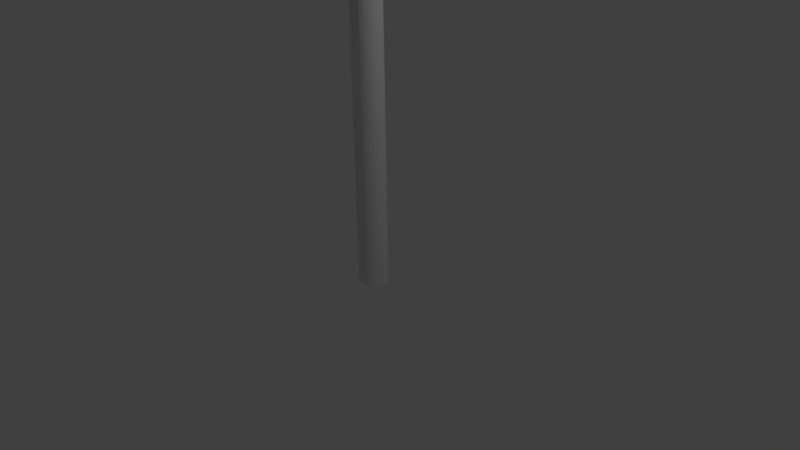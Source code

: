 # Source: Handle.blend  (saved by Blender 2.77.0; exported with 4.5.12 LTS)
import bpy
from mathutils import Matrix  # noqa: F401  (used for matrix-valued properties, if any)

bpy.ops.wm.read_factory_settings(use_empty=True)
scene = bpy.context.scene
scene.name = 'Scene'

# ---- collections
col_collection_1 = bpy.data.collections.new('Collection 1'); scene.collection.children.link(col_collection_1)

# ---- world
world_world = bpy.data.worlds.new('World'); scene.world = world_world
world_world.color = (0.05088, 0.05088, 0.05088)
world_world.use_sun_shadow = False
world_world.sun_shadow_jitter_overblur = 0.0
world_world.cycles.sampling_method = 'MANUAL'

# ---- cameras
cam_camera = bpy.data.cameras.new('Camera')
cam_camera.clip_end = 100.0
cam_camera.lens = 35.0
cam_camera.sensor_width = 32.0
cam_camera.sensor_height = 18.0
cam_camera.ortho_scale = 7.314
cam_camera.dof.focus_distance = 0.0
cam_camera.dof.aperture_fstop = 128.0

# ---- lights
light_lamp = bpy.data.lights.new('Lamp', 'POINT')
light_lamp.transmission_factor = 0.0
light_lamp.cutoff_distance = 30.0
light_lamp.energy = 100.0
light_lamp.shadow_buffer_clip_start = 1.001
light_lamp.shadow_soft_size = 0.1
light_lamp.shadow_maximum_resolution = 0.006
light_lamp.use_absolute_resolution = True

# ---- meshes
me_cylinder_008 = bpy.data.meshes.new('Cylinder.008')
me_cylinder_008.from_pydata([(0.0, 0.1927, -2.374), (0.0, 0.1927, 2.374), (0.0376, 0.189, -2.374), (0.0376, 0.189, 2.374), (0.07376, 0.1781, -2.374), (0.07376, 0.1781, 2.374), (0.1071, 0.1603, -2.374), (0.1071, 0.1603, 2.374), (0.1363, 0.1363, -2.374), (0.1363, 0.1363, 2.374), (0.1603, 0.1071, -2.374), (0.1603, 0.1071, 2.374), (0.1781, 0.07376, -2.374), (0.1781, 0.07376, 2.374), (0.189, 0.0376, -2.374), (0.189, 0.0376, 2.374), (0.1927, 1.455e-08, -2.374), (0.1927, 1.455e-08, 2.374), (0.189, -0.0376, -2.374), (0.189, -0.0376, 2.374), (0.1781, -0.07376, -2.374), (0.1781, -0.07376, 2.374), (0.1603, -0.1071, -2.374), (0.1603, -0.1071, 2.374), (0.1363, -0.1363, -2.374), (0.1363, -0.1363, 2.374), (0.1071, -0.1603, -2.374), (0.1071, -0.1603, 2.374), (0.07376, -0.1781, -2.374), (0.07376, -0.1781, 2.374), (0.0376, -0.189, -2.374), (0.0376, -0.189, 2.374), (-6.28e-08, -0.1927, -2.374), (-6.28e-08, -0.1927, 2.374), (-0.0376, -0.189, -2.374), (-0.0376, -0.189, 2.374), (-0.07376, -0.1781, -2.374), (-0.07376, -0.1781, 2.374), (-0.1071, -0.1603, -2.374), (-0.1071, -0.1603, 2.374), (-0.1363, -0.1363, -2.374), (-0.1363, -0.1363, 2.374), (-0.1603, -0.1071, -2.374), (-0.1603, -0.1071, 2.374), (-0.1781, -0.07376, -2.374), (-0.1781, -0.07376, 2.374), (-0.189, -0.0376, -2.374), (-0.189, -0.0376, 2.374), (-0.1927, 1.861e-07, -2.374), (-0.1927, 1.861e-07, 2.374), (-0.189, 0.0376, -2.374), (-0.189, 0.0376, 2.374), (-0.1781, 0.07376, -2.374), (-0.1781, 0.07376, 2.374), (-0.1603, 0.1071, -2.374), (-0.1603, 0.1071, 2.374), (-0.1363, 0.1363, -2.374), (-0.1363, 0.1363, 2.374), (-0.1071, 0.1603, -2.374), (-0.1071, 0.1603, 2.374), (-0.07376, 0.1781, -2.374), (-0.07376, 0.1781, 2.374), (-0.0376, 0.189, -2.374), (-0.0376, 0.189, 2.374), (5.222e-08, 0.2727, 1.373), (5.222e-08, 0.2727, 2.281), (0.05321, 0.2675, 1.373), (0.05321, 0.2675, 2.281), (0.1044, 0.252, 1.373), (0.1044, 0.252, 2.281), (0.1515, 0.2268, 1.373), (0.1515, 0.2268, 2.281), (0.1928, 0.1928, 1.373), (0.1928, 0.1928, 2.281), (0.2268, 0.1515, 1.373), (0.2268, 0.1515, 2.281), (0.252, 0.1044, 1.373), (0.252, 0.1044, 2.281), (0.2675, 0.05321, 1.373), (0.2675, 0.05321, 2.281), (0.2727, -1.632e-07, 1.373), (0.2727, -1.632e-07, 2.281), (0.2675, -0.05321, 1.373), (0.2675, -0.05321, 2.281), (0.252, -0.1044, 1.373), (0.252, -0.1044, 2.281), (0.2268, -0.1515, 1.373), (0.2268, -0.1515, 2.281), (0.1928, -0.1928, 1.373), (0.1928, -0.1928, 2.281), (0.1515, -0.2268, 1.373), (0.1515, -0.2268, 2.281), (0.1044, -0.252, 1.373), (0.1044, -0.252, 2.281), (0.05321, -0.2675, 1.373), (0.05321, -0.2675, 2.281), (-4.918e-08, -0.2727, 1.373), (-4.918e-08, -0.2727, 2.281), (-0.05321, -0.2675, 1.373), (-0.05321, -0.2675, 2.281), (-0.1044, -0.252, 1.373), (-0.1044, -0.252, 2.281), (-0.1515, -0.2268, 1.373), (-0.1515, -0.2268, 2.281), (-0.1928, -0.1928, 1.373), (-0.1928, -0.1928, 2.281), (-0.2268, -0.1515, 1.373), (-0.2268, -0.1515, 2.281), (-0.252, -0.1044, 1.373), (-0.252, -0.1044, 2.281), (-0.2675, -0.05321, 1.373), (-0.2675, -0.05321, 2.281), (-0.2727, 7.953e-08, 1.373), (-0.2727, 7.953e-08, 2.281), (-0.2675, 0.05321, 1.373), (-0.2675, 0.05321, 2.281), (-0.252, 0.1044, 1.373), (-0.252, 0.1044, 2.281), (-0.2268, 0.1515, 1.373), (-0.2268, 0.1515, 2.281), (-0.1928, 0.1928, 1.373), (-0.1928, 0.1928, 2.281), (-0.1515, 0.2268, 1.373), (-0.1515, 0.2268, 2.281), (-0.1044, 0.252, 1.373), (-0.1044, 0.252, 2.281), (-0.05321, 0.2675, 1.373), (-0.05321, 0.2675, 2.281)], [], [(0, 1, 3, 2), (2, 3, 5, 4), (4, 5, 7, 6), (6, 7, 9, 8), (8, 9, 11, 10), (10, 11, 13, 12), (12, 13, 15, 14), (14, 15, 17, 16), (16, 17, 19, 18), (18, 19, 21, 20), (20, 21, 23, 22), (22, 23, 25, 24), (24, 25, 27, 26), (26, 27, 29, 28), (28, 29, 31, 30), (30, 31, 33, 32), (32, 33, 35, 34), (34, 35, 37, 36), (36, 37, 39, 38), (38, 39, 41, 40), (40, 41, 43, 42), (42, 43, 45, 44), (44, 45, 47, 46), (46, 47, 49, 48), (48, 49, 51, 50), (50, 51, 53, 52), (52, 53, 55, 54), (54, 55, 57, 56), (56, 57, 59, 58), (58, 59, 61, 60), (3, 1, 63, 61, 59, 57, 55, 53, 51, 49, 47, 45, 43, 41, 39, 37, 35, 33, 31, 29, 27, 25, 23, 21, 19, 17, 15, 13, 11, 9, 7, 5), (60, 61, 63, 62), (62, 63, 1, 0), (0, 2, 4, 6, 8, 10, 12, 14, 16, 18, 20, 22, 24, 26, 28, 30, 32, 34, 36, 38, 40, 42, 44, 46, 48, 50, 52, 54, 56, 58, 60, 62), (64, 65, 67, 66), (66, 67, 69, 68), (68, 69, 71, 70), (70, 71, 73, 72), (72, 73, 75, 74), (74, 75, 77, 76), (76, 77, 79, 78), (78, 79, 81, 80), (80, 81, 83, 82), (82, 83, 85, 84), (84, 85, 87, 86), (86, 87, 89, 88), (88, 89, 91, 90), (90, 91, 93, 92), (92, 93, 95, 94), (94, 95, 97, 96), (96, 97, 99, 98), (98, 99, 101, 100), (100, 101, 103, 102), (102, 103, 105, 104), (104, 105, 107, 106), (106, 107, 109, 108), (108, 109, 111, 110), (110, 111, 113, 112), (112, 113, 115, 114), (114, 115, 117, 116), (116, 117, 119, 118), (118, 119, 121, 120), (120, 121, 123, 122), (122, 123, 125, 124), (67, 65, 127, 125, 123, 121, 119, 117, 115, 113, 111, 109, 107, 105, 103, 101, 99, 97, 95, 93, 91, 89, 87, 85, 83, 81, 79, 77, 75, 73, 71, 69), (124, 125, 127, 126), (126, 127, 65, 64), (64, 66, 68, 70, 72, 74, 76, 78, 80, 82, 84, 86, 88, 90, 92, 94, 96, 98, 100, 102, 104, 106, 108, 110, 112, 114, 116, 118, 120, 122, 124, 126)])
me_cylinder_008.use_remesh_preserve_volume = False
me_cylinder_008.use_remesh_preserve_attributes = False
me_cylinder_008.use_mirror_vertex_groups = False
me_cylinder_008.update()

# ---- objects
ob_lamp = bpy.data.objects.new('Lamp', light_lamp)
ob_camera = bpy.data.objects.new('Camera', cam_camera)
ob_cylinder_008 = bpy.data.objects.new('Cylinder.008', me_cylinder_008)

# ---- transforms, parenting, visibility, modifiers, constraints
ob_lamp.location = (4.076, 1.005, 5.904)
ob_lamp.rotation_euler = (0.6503, 0.05522, 1.866)
ob_lamp.lock_rotations_4d = False
ob_lamp.empty_display_type = 'ARROWS'
ob_lamp.color = (0.0, 0.0, 0.0, 0.0)
ob_lamp.lineart.crease_threshold = 0.0
ob_camera.location = (7.481, -6.508, 5.344)
ob_camera.rotation_euler = (1.109, 0.01082, 0.8149)
ob_camera.lock_rotations_4d = False
ob_camera.empty_display_type = 'ARROWS'
ob_camera.color = (0.0, 0.0, 0.0, 0.0)
ob_camera.display_type = 'WIRE'
ob_camera.lineart.crease_threshold = 0.0
ob_cylinder_008.location = (-0.002291, -0.00804, 2.021)
ob_cylinder_008.lineart.crease_threshold = 0.0

# ---- collection membership
col_collection_1.objects.link(ob_lamp)
col_collection_1.objects.link(ob_camera)
col_collection_1.objects.link(ob_cylinder_008)

# ---- scene / render settings (as saved in the file)
scene.camera = ob_camera
scene.frame_start = 1; scene.frame_end = 250; scene.frame_set(1)
scene.render.engine = 'BLENDER_EEVEE_NEXT'
scene.render.resolution_percentage = 50
scene.render.dither_intensity = 0.0
scene.cycles.use_denoising = False
scene.cycles.samples = 128
scene.cycles.sampling_pattern = 'TABULATED_SOBOL'
scene.cycles.light_sampling_threshold = 0.0
scene.cycles.use_adaptive_sampling = False
scene.cycles.use_light_tree = False
scene.cycles.blur_glossy = 0.0
scene.cycles.sample_clamp_indirect = 0.0
scene.view_settings.view_transform = 'Standard'
bpy.context.view_layer.update()

